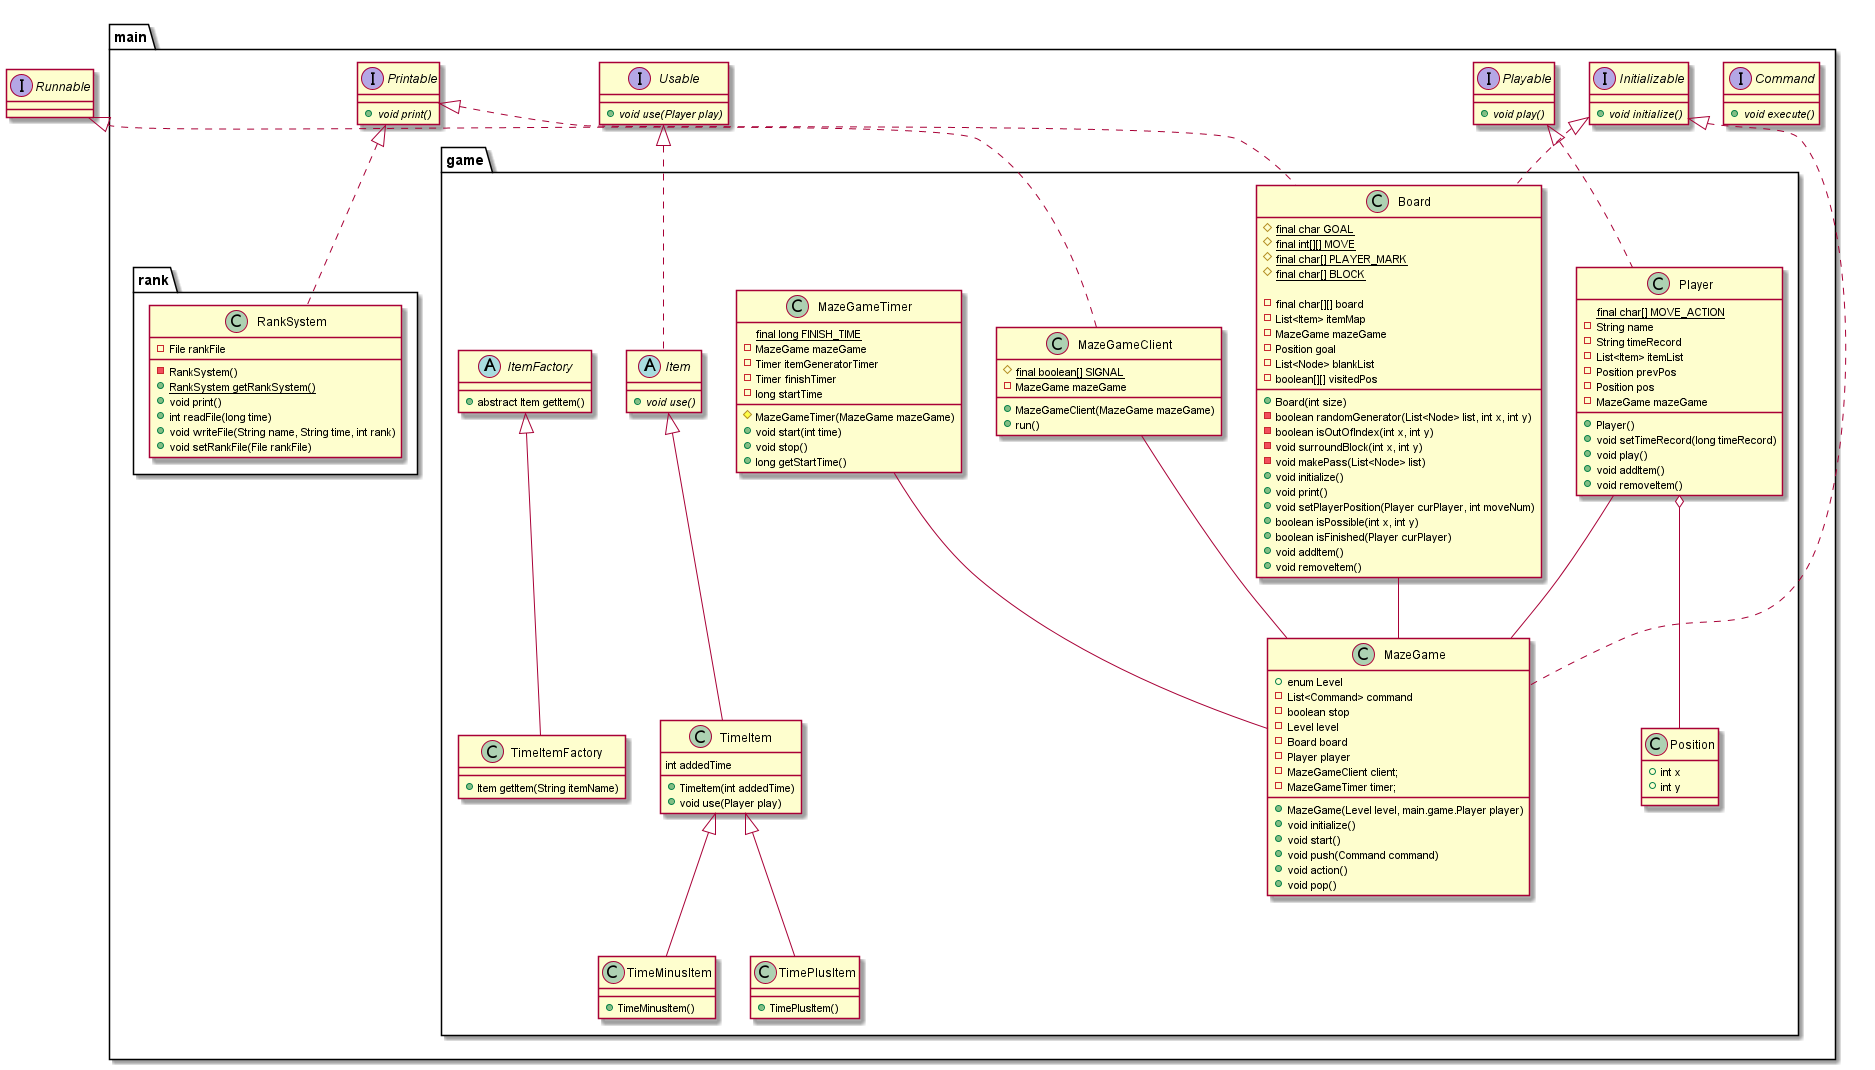

The diagram above was rendered by PlantUML. Its source (embedded in the PNG):
@startuml
package "main" <<Folder>> {
    interface Command
    interface Initializable

    interface Playable
    interface Printable
    interface Usable

    package "game" <<Folder>> {
        class Board
        abstract class Item
        abstract class ItemFactory
        class MazeGame
        class MazeGameClient
        class MazeGameTimer
        class Player
        class Position
        class TimeItem
        class TimeItemFactory
        class TimeMinusItem
        class TimePlusItem
    }

    package "rank" <<Folder>> {
        class RankSystem
    }
}


interface Playable {
    + {abstract} void play()
}

interface Printable {
    + {abstract} void print()
}

interface Initializable {
    + {abstract} void initialize()
}

interface Usable {
    + {abstract} void use(Player play)
}

interface Command {
    + {abstract} void execute()
}

class Board implements Initializable, Printable {
    # {static} final char GOAL
    # {static} final int[][] MOVE
    # {static} final char[] PLAYER_MARK
    # {static} final char[] BLOCK

    - final char[][] board
    - List<Item> itemMap
    - MazeGame mazeGame
    - Position goal
    - List<Node> blankList
    - boolean[][] visitedPos

    + Board(int size)
    - boolean randomGenerator(List<Node> list, int x, int y)
    - boolean isOutOfIndex(int x, int y)
    - void surroundBlock(int x, int y)
    - void makePass(List<Node> list)
    + void initialize()
    + void print()
    + void setPlayerPosition(Player curPlayer, int moveNum)
    + boolean isPossible(int x, int y)
    + boolean isFinished(Player curPlayer)
    + void addItem()
    + void removeItem()
}

abstract class Item implements Usable {
    + {abstract} void use()
}

abstract class ItemFactory {
    + abstract Item getItem()
}

class MazeGame implements Initializable {
    + enum Level
    - List<Command> command
    - boolean stop
    - Level level
    - Board board
    - Player player
    - MazeGameClient client;
    - MazeGameTimer timer;

    + MazeGame(Level level, main.game.Player player)
    + void initialize()
    + void start()
    + void push(Command command)
    + void action()
    + void pop()
}

class MazeGameClient implements Runnable {
    # {static} final boolean[] SIGNAL
    - MazeGame mazeGame

    + MazeGameClient(MazeGame mazeGame)
    + run()
}

class MazeGameTimer {
    {static} final long FINISH_TIME
    - MazeGame mazeGame
    - Timer itemGeneratorTimer
    - Timer finishTimer
    - long startTime

    # MazeGameTimer(MazeGame mazeGame)
    + void start(int time)
    + void stop()
    + long getStartTime()
}


class Player implements Playable {
    {static} final char[] MOVE_ACTION
    - String name
    - String timeRecord
    - List<Item> itemList
    - Position prevPos
    - Position pos
    - MazeGame mazeGame

    + Player()
    + void setTimeRecord(long timeRecord)
    + void play()
    + void addItem()
    + void removeItem()
}

class Position {
    + int x
    + int y
}

class TimeItem extends Item {
    int addedTime

    + TimeItem(int addedTime)
    + void use(Player play)
}

class TimeItemFactory extends ItemFactory {
    + Item getItem(String itemName)

}

class TimeMinusItem extends TimeItem {
    + TimeMinusItem()
}

class TimePlusItem extends TimeItem {
    + TimePlusItem()
}

class RankSystem implements Printable {
    - File rankFile

    - RankSystem()
    + {static} RankSystem getRankSystem()
    + void print()
    + int readFile(long time)
    + void writeFile(String name, String time, int rank)
    + void setRankFile(File rankFile)
}

Player -- MazeGame
Board -- MazeGame
MazeGameTimer -- MazeGame
MazeGameClient -- MazeGame
Player o-- Position


@enduml